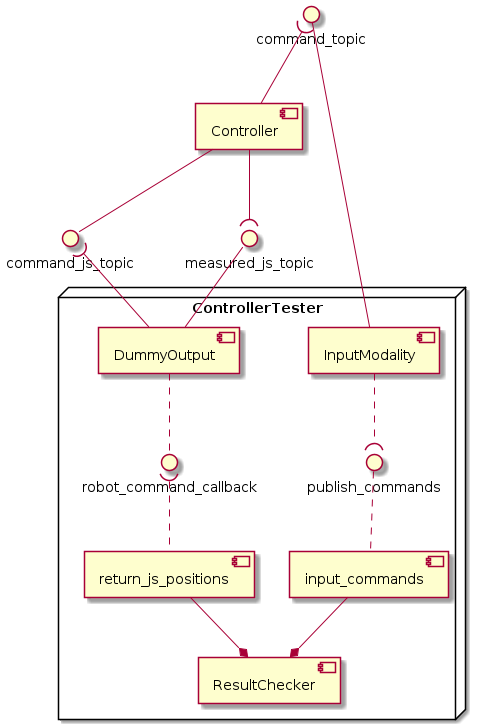

The diagram above was rendered by PlantUML. Its source (embedded in the PNG):
@startuml

node ControllerTester{
	component DummyOutput
	component InputModality
	component input_commands
	InputModality ..( publish_commands
	publish_commands .. input_commands

	component return_js_positions
	DummyOutput .. robot_command_callback
	robot_command_callback ).. return_js_positions

	component ResultChecker
	return_js_positions --* ResultChecker
	input_commands --* ResultChecker
}

interface command_js_topic
interface measured_js_topic
interface command_topic

InputModality -- command_topic
command_js_topic )-- DummyOutput
measured_js_topic -- DummyOutput

component Controller
command_topic )-- Controller
Controller --( measured_js_topic
Controller -- command_js_topic



@enduml